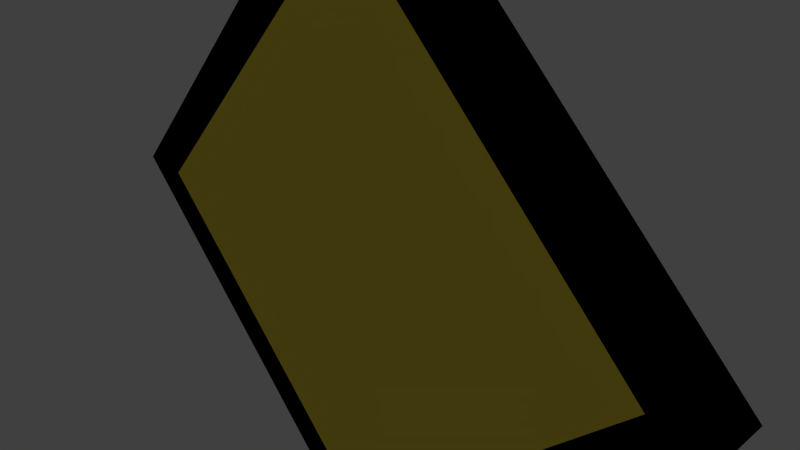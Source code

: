 # Source: simbol_segitiga.blend  (saved by Blender 2.74.0; exported with 4.5.12 LTS)
import bpy
from mathutils import Matrix  # noqa: F401  (used for matrix-valued properties, if any)

bpy.ops.wm.read_factory_settings(use_empty=True)
scene = bpy.context.scene
scene.name = 'Scene'

# ---- collections
col_collection_1 = bpy.data.collections.new('Collection 1'); scene.collection.children.link(col_collection_1)

# ---- materials (node trees are filled in below, after node groups)
mat_material = bpy.data.materials.new('Material')
mat_material.alpha_threshold = 0.0
mat_material.use_transparent_shadow = False
mat_material.diffuse_color = (1.0, 0.7902, 0.08194, 1.0)
mat_material.roughness = 0.5
mat_material.line_color = (0.0, 0.0, 0.0, 1.0)
mat_line = bpy.data.materials.new('LINE')
mat_line.alpha_threshold = 0.0
mat_line.use_transparent_shadow = False
mat_line.diffuse_color = (0.0, 0.0, 0.0, 1.0)
mat_line.roughness = 0.5

# ---- material node trees

# ---- world
world_world = bpy.data.worlds.new('World'); scene.world = world_world
world_world.color = (0.05088, 0.05088, 0.05088)
world_world.use_sun_shadow = False
world_world.sun_shadow_jitter_overblur = 0.0
world_world.cycles.sampling_method = 'MANUAL'
world_world.cycles.sample_map_resolution = 256

# ---- cameras
cam_camera = bpy.data.cameras.new('Camera')
cam_camera.clip_end = 100.0
cam_camera.lens = 35.0
cam_camera.sensor_width = 32.0
cam_camera.sensor_height = 18.0
cam_camera.ortho_scale = 7.314
cam_camera.dof.focus_distance = 0.0
cam_camera.dof.aperture_fstop = 128.0

# ---- lights
light_lamp = bpy.data.lights.new('Lamp', 'POINT')
light_lamp.transmission_factor = 0.0
light_lamp.cutoff_distance = 30.0
light_lamp.energy = 100.0
light_lamp.shadow_buffer_clip_start = 1.001
light_lamp.shadow_soft_size = 0.1
light_lamp.shadow_maximum_resolution = 0.006
light_lamp.use_absolute_resolution = True
light_lamp.cycles.use_multiple_importance_sampling = False

# ---- meshes
me_cube = bpy.data.meshes.new('Cube')
me_cube.from_pydata([(1.0, 1.0, -1.0), (1.0, -1.0, -1.0), (-1.0, -1.0, -1.0), (-1.0, 1.0, -1.0), (1.0, 1.0, 1.0), (1.0, -1.0, 1.0), (-1.0, -1.0, 1.0), (-1.0, 1.0, 1.0), (1.0, 1.0, -0.8542), (1.0, -1.0, -0.8542), (-1.0, -1.0, -0.8542), (-1.0, 1.0, -0.8542), (1.0, 1.0, 0.8438), (1.0, -1.0, 0.8438), (-1.0, -1.0, 0.8438), (-1.0, 1.0, 0.8438), (-0.8335, 1.0, -1.0), (-0.8335, -1.0, -1.0), (-0.8335, 1.0, 1.0), (-0.8335, -1.0, 1.0), (-0.8335, 1.0, -0.8542), (-0.8335, -1.0, -0.8542), (-0.8335, 1.0, 0.8438), (-0.8335, -1.0, 0.8438), (0.8279, 1.0, -1.0), (0.8279, -1.0, -1.0), (0.8279, 1.0, 1.0), (0.8279, -1.0, 1.0), (0.8279, 1.0, -0.8542), (0.8279, -1.0, -0.8542), (0.8279, 1.0, 0.8438), (0.8279, -1.0, 0.8438)], [], [(16, 17, 2, 3), (18, 7, 6, 19), (12, 4, 5, 13), (23, 19, 6, 14), (14, 6, 7, 15), (20, 16, 3, 11), (22, 20, 11, 15), (2, 10, 11, 3), (17, 21, 10, 2), (0, 8, 9, 1), (18, 22, 15, 7), (10, 14, 15, 11), (21, 23, 14, 10), (8, 12, 13, 9), (29, 31, 23, 21), (26, 30, 22, 18), (25, 29, 21, 17), (30, 28, 20, 22), (28, 24, 16, 20), (31, 27, 19, 23), (26, 18, 19, 27), (24, 25, 17, 16), (0, 1, 25, 24), (4, 26, 27, 5), (13, 5, 27, 31), (8, 0, 24, 28), (12, 8, 28, 30), (1, 9, 29, 25), (4, 12, 30, 26), (9, 13, 31, 29)])
me_cube.polygons.foreach_set('material_index', [1, 1, 1, 1, 1, 1, 1, 1, 1, 1, 1, 1, 1, 1, 0, 1, 1, 0, 1, 1, 1, 1, 1, 1, 1, 1, 1, 1, 1, 1])
me_cube.materials.append(mat_material)
me_cube.materials.append(mat_line)
me_cube.use_remesh_preserve_volume = False
me_cube.use_remesh_preserve_attributes = False
me_cube.use_mirror_vertex_groups = False
me_cube.update()

# ---- objects
ob_cube = bpy.data.objects.new('Cube', me_cube)
ob_lamp = bpy.data.objects.new('Lamp', light_lamp)
ob_camera = bpy.data.objects.new('Camera', cam_camera)

# ---- transforms, parenting, visibility, modifiers, constraints
ob_cube.location = (0.0, 0.0, 0.0)
ob_cube.rotation_euler = (5.565e-08, 0.7854, 1.344e-07)
ob_cube.scale = (3.575, 0.3407, 3.575)
ob_cube.lock_rotations_4d = False
ob_cube.empty_display_type = 'ARROWS'
ob_cube.lineart.crease_threshold = 0.0
ob_lamp.location = (4.076, 1.005, 5.904)
ob_lamp.rotation_euler = (0.6503, 0.05522, 1.866)
ob_lamp.lock_rotations_4d = False
ob_lamp.empty_display_type = 'ARROWS'
ob_lamp.color = (0.0, 0.0, 0.0, 0.0)
ob_lamp.lineart.crease_threshold = 0.0
ob_camera.location = (7.481, -6.508, 5.344)
ob_camera.rotation_euler = (1.109, 0.01082, 0.8149)
ob_camera.lock_rotations_4d = False
ob_camera.empty_display_type = 'ARROWS'
ob_camera.color = (0.0, 0.0, 0.0, 0.0)
ob_camera.display_type = 'WIRE'
ob_camera.lineart.crease_threshold = 0.0

# ---- collection membership
col_collection_1.objects.link(ob_cube)
col_collection_1.objects.link(ob_lamp)
col_collection_1.objects.link(ob_camera)

# ---- scene / render settings (as saved in the file)
scene.camera = ob_camera
scene.frame_start = 1; scene.frame_end = 250; scene.frame_set(1)
scene.render.engine = 'BLENDER_EEVEE_NEXT'
scene.render.resolution_percentage = 50
scene.render.dither_intensity = 0.0
scene.cycles.use_denoising = False
scene.cycles.samples = 10
scene.cycles.sampling_pattern = 'TABULATED_SOBOL'
scene.cycles.light_sampling_threshold = 0.0
scene.cycles.use_adaptive_sampling = False
scene.cycles.use_light_tree = False
scene.cycles.blur_glossy = 0.0
scene.cycles.pixel_filter_type = 'GAUSSIAN'
scene.cycles.sample_clamp_indirect = 0.0
scene.view_settings.view_transform = 'Standard'
bpy.context.view_layer.update()
